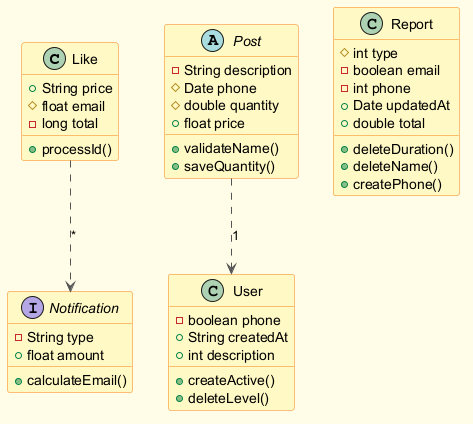

The diagram above was rendered by PlantUML. Its source (embedded in the PNG):
@startuml
skinparam backgroundColor #FFFDE7
skinparam classBackgroundColor #FFF9C4
skinparam classBorderColor #F57F17
skinparam ArrowColor #555555
class Like {
  +String price
  #float email
  -long total
  +processId()
}
abstract class Post {
  -String description
  #Date phone
  #double quantity
  +float price
  +validateName()
  +saveQuantity()
}
class User {
  -boolean phone
  +String createdAt
  +int description
  +createActive()
  +deleteLevel()
}
interface Notification {
  -String type
  +float amount
  +calculateEmail()
}
class Report {
  #int type
  -boolean email
  -int phone
  +Date updatedAt
  +double total
  +deleteDuration()
  +deleteName()
  +createPhone()
}
Like ..> Notification : "*"
Post ..> User : "1"
@enduml